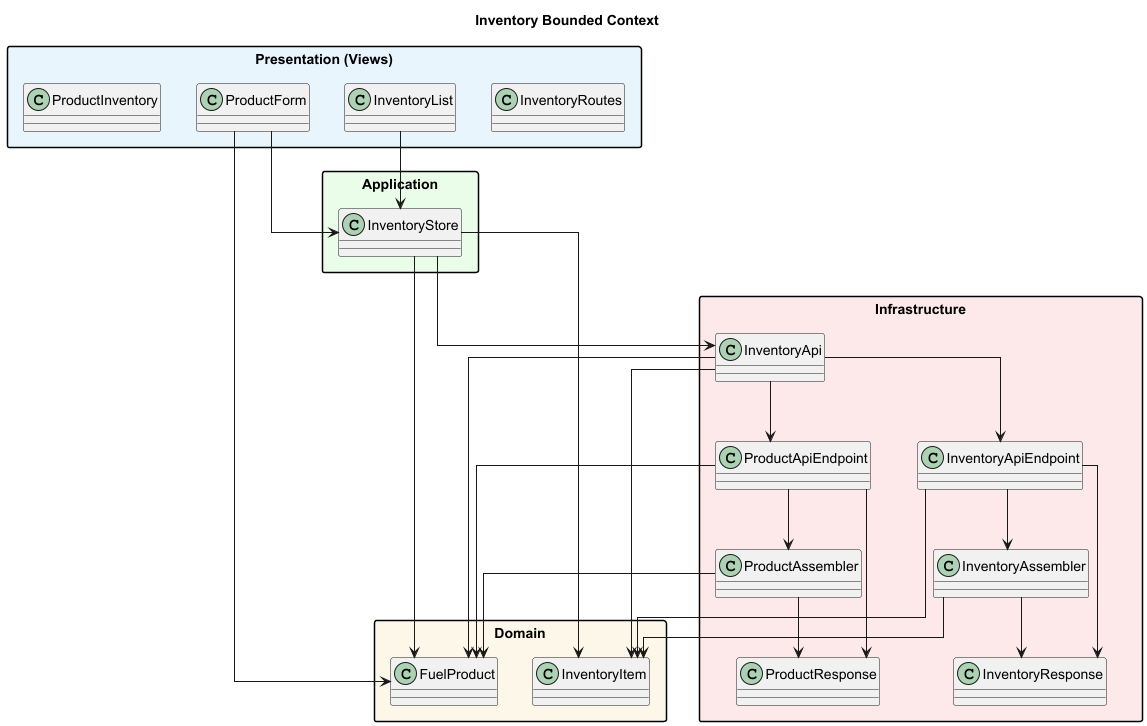

The diagram above was rendered by PlantUML. Its source (embedded in the PNG):
@startuml inventory
title Inventory Bounded Context

skinparam packageStyle rectangle
skinparam shadowing false
skinparam linetype ortho

package "Presentation (Views)" as inventory_presentation #E8F4FD {
  class InventoryRoutes
  class InventoryList
  class ProductForm
  class ProductInventory
}

package "Application" as inventory_application #E8FDE8 {
  class InventoryStore
}

package "Domain" as inventory_domain #FDF6E8 {
  class FuelProduct
  class InventoryItem
}

package "Infrastructure" as inventory_infrastructure #FDE8E8 {
  class InventoryApi
  class InventoryApiEndpoint
  class InventoryAssembler
  class InventoryResponse
  class ProductApiEndpoint
  class ProductAssembler
  class ProductResponse
}

' --- Presentation -> Application / Domain ---
InventoryList --> InventoryStore
ProductForm --> InventoryStore
ProductForm --> FuelProduct

' --- Application -> Infrastructure / Domain ---
InventoryStore --> InventoryApi
InventoryStore --> FuelProduct
InventoryStore --> InventoryItem

' --- Infrastructure -> Domain ---
InventoryApi --> InventoryApiEndpoint
InventoryApi --> ProductApiEndpoint
InventoryApi --> FuelProduct
InventoryApi --> InventoryItem
InventoryApiEndpoint --> InventoryItem
InventoryApiEndpoint --> InventoryResponse
InventoryApiEndpoint --> InventoryAssembler
InventoryAssembler --> InventoryItem
InventoryAssembler --> InventoryResponse
ProductApiEndpoint --> FuelProduct
ProductApiEndpoint --> ProductResponse
ProductApiEndpoint --> ProductAssembler
ProductAssembler --> FuelProduct
ProductAssembler --> ProductResponse

@enduml